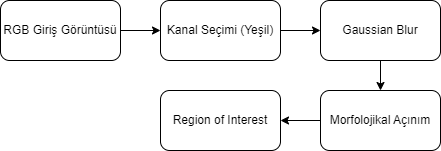

The diagram above was exported from draw.io. Its source (the exported page's mxGraphModel, read from the mxfile embedded in the PNG):
<mxGraphModel dx="1036" dy="606" grid="1" gridSize="10" guides="1" tooltips="1" connect="1" arrows="1" fold="1" page="1" pageScale="1" pageWidth="850" pageHeight="1100" math="0" shadow="0">
  <root>
    <mxCell id="0" />
    <mxCell id="1" parent="0" />
    <mxCell id="MAYqEI0OJgg60gEepkT0-3" value="" style="edgeStyle=orthogonalEdgeStyle;rounded=0;orthogonalLoop=1;jettySize=auto;html=1;" parent="1" source="MAYqEI0OJgg60gEepkT0-1" target="MAYqEI0OJgg60gEepkT0-2" edge="1">
      <mxGeometry relative="1" as="geometry" />
    </mxCell>
    <mxCell id="MAYqEI0OJgg60gEepkT0-1" value="RGB Giriş Görüntüsü" style="rounded=1;whiteSpace=wrap;html=1;" parent="1" vertex="1">
      <mxGeometry x="50" y="190" width="120" height="60" as="geometry" />
    </mxCell>
    <mxCell id="UUF0Sg2qMFsIR9YfQ04L-1" style="edgeStyle=orthogonalEdgeStyle;rounded=0;orthogonalLoop=1;jettySize=auto;html=1;entryX=0;entryY=0.5;entryDx=0;entryDy=0;" parent="1" source="MAYqEI0OJgg60gEepkT0-2" target="MAYqEI0OJgg60gEepkT0-4" edge="1">
      <mxGeometry relative="1" as="geometry" />
    </mxCell>
    <mxCell id="MAYqEI0OJgg60gEepkT0-2" value="Kanal Seçimi (Yeşil)" style="rounded=1;whiteSpace=wrap;html=1;" parent="1" vertex="1">
      <mxGeometry x="210" y="190" width="120" height="60" as="geometry" />
    </mxCell>
    <mxCell id="MAYqEI0OJgg60gEepkT0-8" value="" style="edgeStyle=orthogonalEdgeStyle;rounded=0;orthogonalLoop=1;jettySize=auto;html=1;" parent="1" source="MAYqEI0OJgg60gEepkT0-4" target="MAYqEI0OJgg60gEepkT0-7" edge="1">
      <mxGeometry relative="1" as="geometry" />
    </mxCell>
    <mxCell id="MAYqEI0OJgg60gEepkT0-4" value="Gaussian Blur" style="rounded=1;whiteSpace=wrap;html=1;" parent="1" vertex="1">
      <mxGeometry x="370" y="190" width="120" height="60" as="geometry" />
    </mxCell>
    <mxCell id="MAYqEI0OJgg60gEepkT0-10" value="" style="edgeStyle=orthogonalEdgeStyle;rounded=0;orthogonalLoop=1;jettySize=auto;html=1;" parent="1" source="MAYqEI0OJgg60gEepkT0-7" target="MAYqEI0OJgg60gEepkT0-9" edge="1">
      <mxGeometry relative="1" as="geometry" />
    </mxCell>
    <mxCell id="MAYqEI0OJgg60gEepkT0-7" value="Morfolojikal Açınım" style="rounded=1;whiteSpace=wrap;html=1;" parent="1" vertex="1">
      <mxGeometry x="370" y="280" width="120" height="60" as="geometry" />
    </mxCell>
    <mxCell id="MAYqEI0OJgg60gEepkT0-9" value="Region of Interest" style="rounded=1;whiteSpace=wrap;html=1;" parent="1" vertex="1">
      <mxGeometry x="210" y="280" width="120" height="60" as="geometry" />
    </mxCell>
  </root>
</mxGraphModel>